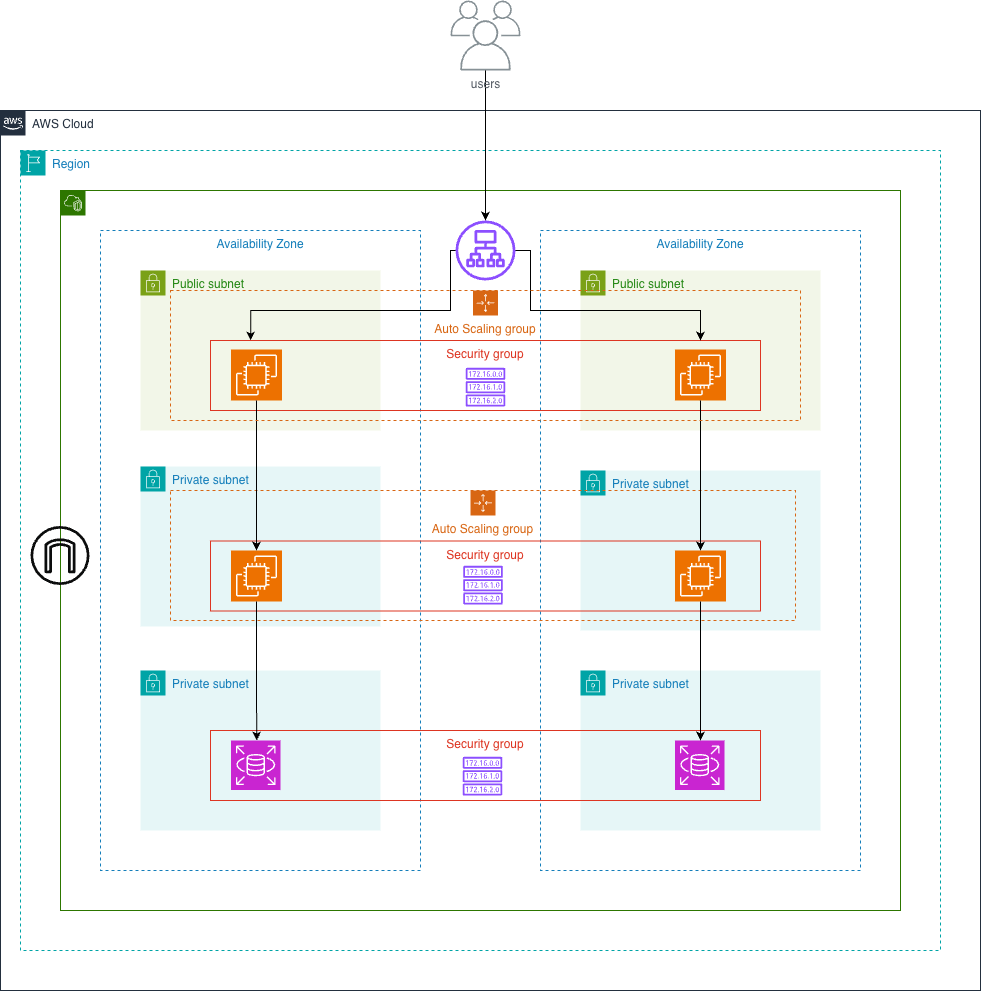

The diagram above was exported from draw.io. Its source (the exported page's mxGraphModel, read from the mxfile embedded in the PNG):
<mxGraphModel dx="1088" dy="1870" grid="1" gridSize="10" guides="1" tooltips="1" connect="1" arrows="1" fold="1" page="1" pageScale="1" pageWidth="850" pageHeight="1100" math="0" shadow="0">
  <root>
    <mxCell id="0" />
    <mxCell id="1" parent="0" />
    <mxCell id="kjc6WLqSK5qcPq_c-nR3-3" parent="1" style="points=[[0,0],[0.25,0],[0.5,0],[0.75,0],[1,0],[1,0.25],[1,0.5],[1,0.75],[1,1],[0.75,1],[0.5,1],[0.25,1],[0,1],[0,0.75],[0,0.5],[0,0.25]];outlineConnect=0;gradientColor=none;html=1;whiteSpace=wrap;fontSize=12;fontStyle=0;container=1;pointerEvents=0;collapsible=0;recursiveResize=0;shape=mxgraph.aws4.group;grIcon=mxgraph.aws4.group_aws_cloud_alt;strokeColor=#232F3E;fillColor=none;verticalAlign=top;align=left;spacingLeft=30;fontColor=#232F3E;dashed=0;" value="AWS Cloud" vertex="1">
      <mxGeometry height="880" width="980" x="100" y="80" as="geometry" />
    </mxCell>
    <mxCell id="kjc6WLqSK5qcPq_c-nR3-5" parent="1" style="points=[[0,0],[0.25,0],[0.5,0],[0.75,0],[1,0],[1,0.25],[1,0.5],[1,0.75],[1,1],[0.75,1],[0.5,1],[0.25,1],[0,1],[0,0.75],[0,0.5],[0,0.25]];outlineConnect=0;gradientColor=none;html=1;whiteSpace=wrap;fontSize=12;fontStyle=0;container=1;pointerEvents=0;collapsible=0;recursiveResize=0;shape=mxgraph.aws4.group;grIcon=mxgraph.aws4.group_region;strokeColor=#00A4A6;fillColor=none;verticalAlign=top;align=left;spacingLeft=30;fontColor=#147EBA;dashed=1;" value="Region" vertex="1">
      <mxGeometry height="800" width="920" x="120" y="120" as="geometry" />
    </mxCell>
    <mxCell id="kjc6WLqSK5qcPq_c-nR3-33" parent="kjc6WLqSK5qcPq_c-nR3-5" style="points=[[0,0],[0.25,0],[0.5,0],[0.75,0],[1,0],[1,0.25],[1,0.5],[1,0.75],[1,1],[0.75,1],[0.5,1],[0.25,1],[0,1],[0,0.75],[0,0.5],[0,0.25]];outlineConnect=0;gradientColor=none;html=1;whiteSpace=wrap;fontSize=12;fontStyle=0;container=1;pointerEvents=0;collapsible=0;recursiveResize=0;shape=mxgraph.aws4.group;grIcon=mxgraph.aws4.group_security_group;grStroke=0;strokeColor=#00A4A6;fillColor=#E6F6F7;verticalAlign=top;align=left;spacingLeft=30;fontColor=#147EBA;dashed=0;" value="Private subnet" vertex="1">
      <mxGeometry height="160" width="240" x="120" y="316" as="geometry" />
    </mxCell>
    <mxCell id="kjc6WLqSK5qcPq_c-nR3-6" parent="1" style="points=[[0,0],[0.25,0],[0.5,0],[0.75,0],[1,0],[1,0.25],[1,0.5],[1,0.75],[1,1],[0.75,1],[0.5,1],[0.25,1],[0,1],[0,0.75],[0,0.5],[0,0.25]];outlineConnect=0;html=1;whiteSpace=wrap;fontSize=12;fontStyle=0;container=1;pointerEvents=0;collapsible=0;recursiveResize=0;shape=mxgraph.aws4.group;grIcon=mxgraph.aws4.group_vpc2;strokeColor=#2D7600;fillColor=none;verticalAlign=top;align=left;spacingLeft=30;fontColor=#ffffff;dashed=0;" value="VPC" vertex="1">
      <mxGeometry height="720" width="840" x="160" y="160" as="geometry" />
    </mxCell>
    <mxCell id="kjc6WLqSK5qcPq_c-nR3-8" parent="kjc6WLqSK5qcPq_c-nR3-6" style="fillColor=none;strokeColor=#147EBA;dashed=1;verticalAlign=top;fontStyle=0;fontColor=#147EBA;whiteSpace=wrap;html=1;" value="Availability Zone" vertex="1">
      <mxGeometry height="640" width="320" x="40" y="40" as="geometry" />
    </mxCell>
    <mxCell id="kjc6WLqSK5qcPq_c-nR3-9" parent="kjc6WLqSK5qcPq_c-nR3-6" style="fillColor=none;strokeColor=#147EBA;dashed=1;verticalAlign=top;fontStyle=0;fontColor=#147EBA;whiteSpace=wrap;html=1;" value="Availability Zone" vertex="1">
      <mxGeometry height="640" width="320" x="480" y="40" as="geometry" />
    </mxCell>
    <mxCell id="kjc6WLqSK5qcPq_c-nR3-30" parent="kjc6WLqSK5qcPq_c-nR3-6" style="points=[[0,0],[0.25,0],[0.5,0],[0.75,0],[1,0],[1,0.25],[1,0.5],[1,0.75],[1,1],[0.75,1],[0.5,1],[0.25,1],[0,1],[0,0.75],[0,0.5],[0,0.25]];outlineConnect=0;gradientColor=none;html=1;whiteSpace=wrap;fontSize=12;fontStyle=0;container=1;pointerEvents=0;collapsible=0;recursiveResize=0;shape=mxgraph.aws4.group;grIcon=mxgraph.aws4.group_security_group;grStroke=0;strokeColor=#7AA116;fillColor=#F2F6E8;verticalAlign=top;align=left;spacingLeft=30;fontColor=#248814;dashed=0;" value="Public subnet" vertex="1">
      <mxGeometry height="160" width="240" x="80" y="80" as="geometry" />
    </mxCell>
    <mxCell id="kjc6WLqSK5qcPq_c-nR3-31" parent="kjc6WLqSK5qcPq_c-nR3-6" style="points=[[0,0],[0.25,0],[0.5,0],[0.75,0],[1,0],[1,0.25],[1,0.5],[1,0.75],[1,1],[0.75,1],[0.5,1],[0.25,1],[0,1],[0,0.75],[0,0.5],[0,0.25]];outlineConnect=0;gradientColor=none;html=1;whiteSpace=wrap;fontSize=12;fontStyle=0;container=1;pointerEvents=0;collapsible=0;recursiveResize=0;shape=mxgraph.aws4.group;grIcon=mxgraph.aws4.group_security_group;grStroke=0;strokeColor=#7AA116;fillColor=#F2F6E8;verticalAlign=top;align=left;spacingLeft=30;fontColor=#248814;dashed=0;" value="Public subnet" vertex="1">
      <mxGeometry height="160" width="240" x="520" y="80" as="geometry" />
    </mxCell>
    <mxCell id="kjc6WLqSK5qcPq_c-nR3-54" parent="kjc6WLqSK5qcPq_c-nR3-6" style="fillColor=none;strokeColor=#DD3522;verticalAlign=top;fontStyle=0;fontColor=#DD3522;whiteSpace=wrap;html=1;" value="Security group" vertex="1">
      <mxGeometry height="70" width="550" x="150" y="150" as="geometry" />
    </mxCell>
    <mxCell id="kjc6WLqSK5qcPq_c-nR3-35" parent="kjc6WLqSK5qcPq_c-nR3-6" style="points=[[0,0],[0.25,0],[0.5,0],[0.75,0],[1,0],[1,0.25],[1,0.5],[1,0.75],[1,1],[0.75,1],[0.5,1],[0.25,1],[0,1],[0,0.75],[0,0.5],[0,0.25]];outlineConnect=0;gradientColor=none;html=1;whiteSpace=wrap;fontSize=12;fontStyle=0;container=1;pointerEvents=0;collapsible=0;recursiveResize=0;shape=mxgraph.aws4.group;grIcon=mxgraph.aws4.group_security_group;grStroke=0;strokeColor=#00A4A6;fillColor=#E6F6F7;verticalAlign=top;align=left;spacingLeft=30;fontColor=#147EBA;dashed=0;" value="Private subnet" vertex="1">
      <mxGeometry height="160" width="240" x="520" y="280" as="geometry" />
    </mxCell>
    <mxCell id="kjc6WLqSK5qcPq_c-nR3-36" parent="kjc6WLqSK5qcPq_c-nR3-6" style="points=[[0,0],[0.25,0],[0.5,0],[0.75,0],[1,0],[1,0.25],[1,0.5],[1,0.75],[1,1],[0.75,1],[0.5,1],[0.25,1],[0,1],[0,0.75],[0,0.5],[0,0.25]];outlineConnect=0;gradientColor=none;html=1;whiteSpace=wrap;fontSize=12;fontStyle=0;container=1;pointerEvents=0;collapsible=0;recursiveResize=0;shape=mxgraph.aws4.group;grIcon=mxgraph.aws4.group_security_group;grStroke=0;strokeColor=#00A4A6;fillColor=#E6F6F7;verticalAlign=top;align=left;spacingLeft=30;fontColor=#147EBA;dashed=0;" value="Private subnet" vertex="1">
      <mxGeometry height="160" width="240" x="80" y="480" as="geometry" />
    </mxCell>
    <mxCell id="kjc6WLqSK5qcPq_c-nR3-37" parent="kjc6WLqSK5qcPq_c-nR3-6" style="points=[[0,0],[0.25,0],[0.5,0],[0.75,0],[1,0],[1,0.25],[1,0.5],[1,0.75],[1,1],[0.75,1],[0.5,1],[0.25,1],[0,1],[0,0.75],[0,0.5],[0,0.25]];outlineConnect=0;gradientColor=none;html=1;whiteSpace=wrap;fontSize=12;fontStyle=0;container=1;pointerEvents=0;collapsible=0;recursiveResize=0;shape=mxgraph.aws4.group;grIcon=mxgraph.aws4.group_security_group;grStroke=0;strokeColor=#00A4A6;fillColor=#E6F6F7;verticalAlign=top;align=left;spacingLeft=30;fontColor=#147EBA;dashed=0;" value="Private subnet" vertex="1">
      <mxGeometry height="160" width="240" x="520" y="480" as="geometry" />
    </mxCell>
    <mxCell id="kjc6WLqSK5qcPq_c-nR3-38" parent="kjc6WLqSK5qcPq_c-nR3-6" style="sketch=0;points=[[0,0,0],[0.25,0,0],[0.5,0,0],[0.75,0,0],[1,0,0],[0,1,0],[0.25,1,0],[0.5,1,0],[0.75,1,0],[1,1,0],[0,0.25,0],[0,0.5,0],[0,0.75,0],[1,0.25,0],[1,0.5,0],[1,0.75,0]];outlineConnect=0;fontColor=#232F3E;fillColor=#ED7100;strokeColor=#ffffff;dashed=0;verticalLabelPosition=bottom;verticalAlign=top;align=center;html=1;fontSize=12;fontStyle=0;aspect=fixed;shape=mxgraph.aws4.resourceIcon;resIcon=mxgraph.aws4.ec2;" value="" vertex="1">
      <mxGeometry height="51" width="51" x="170.5" y="159" as="geometry" />
    </mxCell>
    <mxCell id="kjc6WLqSK5qcPq_c-nR3-55" parent="kjc6WLqSK5qcPq_c-nR3-6" style="fillColor=none;strokeColor=#DD3522;verticalAlign=top;fontStyle=0;fontColor=#DD3522;whiteSpace=wrap;html=1;" value="Security group" vertex="1">
      <mxGeometry height="70" width="550" x="150" y="350.5" as="geometry" />
    </mxCell>
    <mxCell id="kjc6WLqSK5qcPq_c-nR3-51" parent="kjc6WLqSK5qcPq_c-nR3-6" style="sketch=0;points=[[0,0,0],[0.25,0,0],[0.5,0,0],[0.75,0,0],[1,0,0],[0,1,0],[0.25,1,0],[0.5,1,0],[0.75,1,0],[1,1,0],[0,0.25,0],[0,0.5,0],[0,0.75,0],[1,0.25,0],[1,0.5,0],[1,0.75,0]];outlineConnect=0;fontColor=#232F3E;fillColor=#ED7100;strokeColor=#ffffff;dashed=0;verticalLabelPosition=bottom;verticalAlign=top;align=center;html=1;fontSize=12;fontStyle=0;aspect=fixed;shape=mxgraph.aws4.resourceIcon;resIcon=mxgraph.aws4.ec2;" value="" vertex="1">
      <mxGeometry height="51" width="51" x="614.5" y="159" as="geometry" />
    </mxCell>
    <mxCell id="kjc6WLqSK5qcPq_c-nR3-52" parent="kjc6WLqSK5qcPq_c-nR3-6" style="sketch=0;points=[[0,0,0],[0.25,0,0],[0.5,0,0],[0.75,0,0],[1,0,0],[0,1,0],[0.25,1,0],[0.5,1,0],[0.75,1,0],[1,1,0],[0,0.25,0],[0,0.5,0],[0,0.75,0],[1,0.25,0],[1,0.5,0],[1,0.75,0]];outlineConnect=0;fontColor=#232F3E;fillColor=#ED7100;strokeColor=#ffffff;dashed=0;verticalLabelPosition=bottom;verticalAlign=top;align=center;html=1;fontSize=12;fontStyle=0;aspect=fixed;shape=mxgraph.aws4.resourceIcon;resIcon=mxgraph.aws4.ec2;" value="" vertex="1">
      <mxGeometry height="51" width="51" x="170.5" y="360" as="geometry" />
    </mxCell>
    <mxCell id="kjc6WLqSK5qcPq_c-nR3-53" parent="kjc6WLqSK5qcPq_c-nR3-6" style="sketch=0;points=[[0,0,0],[0.25,0,0],[0.5,0,0],[0.75,0,0],[1,0,0],[0,1,0],[0.25,1,0],[0.5,1,0],[0.75,1,0],[1,1,0],[0,0.25,0],[0,0.5,0],[0,0.75,0],[1,0.25,0],[1,0.5,0],[1,0.75,0]];outlineConnect=0;fontColor=#232F3E;fillColor=#ED7100;strokeColor=#ffffff;dashed=0;verticalLabelPosition=bottom;verticalAlign=top;align=center;html=1;fontSize=12;fontStyle=0;aspect=fixed;shape=mxgraph.aws4.resourceIcon;resIcon=mxgraph.aws4.ec2;" value="" vertex="1">
      <mxGeometry height="51" width="51" x="614.5" y="360" as="geometry" />
    </mxCell>
    <mxCell id="kjc6WLqSK5qcPq_c-nR3-57" parent="kjc6WLqSK5qcPq_c-nR3-6" style="points=[[0,0],[0.25,0],[0.5,0],[0.75,0],[1,0],[1,0.25],[1,0.5],[1,0.75],[1,1],[0.75,1],[0.5,1],[0.25,1],[0,1],[0,0.75],[0,0.5],[0,0.25]];outlineConnect=0;gradientColor=none;html=1;whiteSpace=wrap;fontSize=12;fontStyle=0;container=1;pointerEvents=0;collapsible=0;recursiveResize=0;shape=mxgraph.aws4.groupCenter;grIcon=mxgraph.aws4.group_auto_scaling_group;grStroke=1;strokeColor=#D86613;fillColor=none;verticalAlign=top;align=center;fontColor=#D86613;dashed=1;spacingTop=25;" value="Auto Scaling group" vertex="1">
      <mxGeometry height="130" width="625" x="110" y="300" as="geometry" />
    </mxCell>
    <mxCell id="kjc6WLqSK5qcPq_c-nR3-64" parent="kjc6WLqSK5qcPq_c-nR3-57" style="sketch=0;outlineConnect=0;fontColor=#232F3E;gradientColor=none;fillColor=#8C4FFF;strokeColor=none;dashed=0;verticalLabelPosition=bottom;verticalAlign=top;align=center;html=1;fontSize=12;fontStyle=0;aspect=fixed;pointerEvents=1;shape=mxgraph.aws4.route_table;" value="" vertex="1">
      <mxGeometry height="38.64" width="39.66" x="292.66999999999996" y="75.36000000000001" as="geometry" />
    </mxCell>
    <mxCell id="kjc6WLqSK5qcPq_c-nR3-58" parent="kjc6WLqSK5qcPq_c-nR3-6" style="sketch=0;points=[[0,0,0],[0.25,0,0],[0.5,0,0],[0.75,0,0],[1,0,0],[0,1,0],[0.25,1,0],[0.5,1,0],[0.75,1,0],[1,1,0],[0,0.25,0],[0,0.5,0],[0,0.75,0],[1,0.25,0],[1,0.5,0],[1,0.75,0]];outlineConnect=0;fontColor=#232F3E;fillColor=#C925D1;strokeColor=#ffffff;dashed=0;verticalLabelPosition=bottom;verticalAlign=top;align=center;html=1;fontSize=12;fontStyle=0;aspect=fixed;shape=mxgraph.aws4.resourceIcon;resIcon=mxgraph.aws4.rds;" value="" vertex="1">
      <mxGeometry height="49.5" width="49.5" x="170.5" y="550" as="geometry" />
    </mxCell>
    <mxCell id="kjc6WLqSK5qcPq_c-nR3-59" parent="kjc6WLqSK5qcPq_c-nR3-6" style="sketch=0;points=[[0,0,0],[0.25,0,0],[0.5,0,0],[0.75,0,0],[1,0,0],[0,1,0],[0.25,1,0],[0.5,1,0],[0.75,1,0],[1,1,0],[0,0.25,0],[0,0.5,0],[0,0.75,0],[1,0.25,0],[1,0.5,0],[1,0.75,0]];outlineConnect=0;fontColor=#232F3E;fillColor=#C925D1;strokeColor=#ffffff;dashed=0;verticalLabelPosition=bottom;verticalAlign=top;align=center;html=1;fontSize=12;fontStyle=0;aspect=fixed;shape=mxgraph.aws4.resourceIcon;resIcon=mxgraph.aws4.rds;" value="" vertex="1">
      <mxGeometry height="49.5" width="49.5" x="614.5" y="550" as="geometry" />
    </mxCell>
    <mxCell id="kjc6WLqSK5qcPq_c-nR3-7" parent="kjc6WLqSK5qcPq_c-nR3-6" style="sketch=0;outlineConnect=0;fontColor=#ffffff;fillColor=light-dark(#0c0d0d, #6db2ff);strokeColor=#001DBC;dashed=0;verticalLabelPosition=bottom;verticalAlign=top;align=center;html=1;fontSize=12;fontStyle=0;aspect=fixed;pointerEvents=1;shape=mxgraph.aws4.internet_gateway;" value="" vertex="1">
      <mxGeometry height="59" width="59" x="-30" y="335.5" as="geometry" />
    </mxCell>
    <mxCell id="kjc6WLqSK5qcPq_c-nR3-62" parent="kjc6WLqSK5qcPq_c-nR3-6" style="sketch=0;outlineConnect=0;fontColor=#232F3E;gradientColor=none;fillColor=#8C4FFF;strokeColor=none;dashed=0;verticalLabelPosition=bottom;verticalAlign=top;align=center;html=1;fontSize=12;fontStyle=0;aspect=fixed;pointerEvents=1;shape=mxgraph.aws4.route_table;" value="" vertex="1">
      <mxGeometry height="38.64" width="39.66" x="405.17" y="177.36" as="geometry" />
    </mxCell>
    <mxCell id="kjc6WLqSK5qcPq_c-nR3-65" parent="kjc6WLqSK5qcPq_c-nR3-6" style="sketch=0;outlineConnect=0;fontColor=#232F3E;gradientColor=none;fillColor=#8C4FFF;strokeColor=none;dashed=0;verticalLabelPosition=bottom;verticalAlign=top;align=center;html=1;fontSize=12;fontStyle=0;aspect=fixed;pointerEvents=1;shape=mxgraph.aws4.application_load_balancer;" value="" vertex="1">
      <mxGeometry height="60" width="60" x="395" y="30" as="geometry" />
    </mxCell>
    <mxCell id="kjc6WLqSK5qcPq_c-nR3-72" edge="1" parent="kjc6WLqSK5qcPq_c-nR3-6" source="kjc6WLqSK5qcPq_c-nR3-65" style="edgeStyle=orthogonalEdgeStyle;rounded=0;orthogonalLoop=1;jettySize=auto;html=1;entryX=0.073;entryY=0;entryDx=0;entryDy=0;entryPerimeter=0;" target="kjc6WLqSK5qcPq_c-nR3-54">
      <mxGeometry relative="1" as="geometry">
        <Array as="points">
          <mxPoint x="390" y="60" />
          <mxPoint x="390" y="120" />
          <mxPoint x="190" y="120" />
        </Array>
      </mxGeometry>
    </mxCell>
    <mxCell id="kjc6WLqSK5qcPq_c-nR3-73" edge="1" parent="kjc6WLqSK5qcPq_c-nR3-6" source="kjc6WLqSK5qcPq_c-nR3-65" style="edgeStyle=orthogonalEdgeStyle;rounded=0;orthogonalLoop=1;jettySize=auto;html=1;" target="kjc6WLqSK5qcPq_c-nR3-54">
      <mxGeometry relative="1" as="geometry">
        <Array as="points">
          <mxPoint x="470" y="60" />
          <mxPoint x="470" y="120" />
          <mxPoint x="640" y="120" />
        </Array>
      </mxGeometry>
    </mxCell>
    <mxCell id="kjc6WLqSK5qcPq_c-nR3-74" edge="1" parent="kjc6WLqSK5qcPq_c-nR3-6" source="kjc6WLqSK5qcPq_c-nR3-38" style="edgeStyle=orthogonalEdgeStyle;rounded=0;orthogonalLoop=1;jettySize=auto;html=1;entryX=0.5;entryY=0;entryDx=0;entryDy=0;entryPerimeter=0;" target="kjc6WLqSK5qcPq_c-nR3-52">
      <mxGeometry relative="1" as="geometry" />
    </mxCell>
    <mxCell id="kjc6WLqSK5qcPq_c-nR3-75" edge="1" parent="kjc6WLqSK5qcPq_c-nR3-6" source="kjc6WLqSK5qcPq_c-nR3-51" style="edgeStyle=orthogonalEdgeStyle;rounded=0;orthogonalLoop=1;jettySize=auto;html=1;entryX=0.5;entryY=0;entryDx=0;entryDy=0;entryPerimeter=0;" target="kjc6WLqSK5qcPq_c-nR3-53">
      <mxGeometry relative="1" as="geometry" />
    </mxCell>
    <mxCell id="kjc6WLqSK5qcPq_c-nR3-60" parent="1" style="fillColor=none;strokeColor=#DD3522;verticalAlign=top;fontStyle=0;fontColor=#DD3522;whiteSpace=wrap;html=1;" value="Security group" vertex="1">
      <mxGeometry height="70" width="550" x="310" y="700" as="geometry" />
    </mxCell>
    <mxCell id="kjc6WLqSK5qcPq_c-nR3-56" parent="1" style="points=[[0,0],[0.25,0],[0.5,0],[0.75,0],[1,0],[1,0.25],[1,0.5],[1,0.75],[1,1],[0.75,1],[0.5,1],[0.25,1],[0,1],[0,0.75],[0,0.5],[0,0.25]];outlineConnect=0;gradientColor=none;html=1;whiteSpace=wrap;fontSize=12;fontStyle=0;container=1;pointerEvents=0;collapsible=0;recursiveResize=0;shape=mxgraph.aws4.groupCenter;grIcon=mxgraph.aws4.group_auto_scaling_group;grStroke=1;strokeColor=#D86613;fillColor=none;verticalAlign=top;align=center;fontColor=#D86613;dashed=1;spacingTop=25;" value="Auto Scaling group" vertex="1">
      <mxGeometry height="130" width="630" x="270" y="260" as="geometry" />
    </mxCell>
    <mxCell id="kjc6WLqSK5qcPq_c-nR3-69" edge="1" parent="1" source="kjc6WLqSK5qcPq_c-nR3-61" style="edgeStyle=orthogonalEdgeStyle;rounded=0;orthogonalLoop=1;jettySize=auto;html=1;" target="kjc6WLqSK5qcPq_c-nR3-65">
      <mxGeometry relative="1" as="geometry" />
    </mxCell>
    <mxCell id="kjc6WLqSK5qcPq_c-nR3-61" parent="1" style="sketch=0;outlineConnect=0;gradientColor=none;fontColor=#545B64;strokeColor=none;fillColor=#879196;dashed=0;verticalLabelPosition=bottom;verticalAlign=top;align=center;html=1;fontSize=12;fontStyle=0;aspect=fixed;shape=mxgraph.aws4.illustration_users;pointerEvents=1" value="users" vertex="1">
      <mxGeometry height="70" width="70" x="550" y="-30" as="geometry" />
    </mxCell>
    <mxCell id="kjc6WLqSK5qcPq_c-nR3-63" parent="1" style="sketch=0;outlineConnect=0;fontColor=#232F3E;gradientColor=none;fillColor=#8C4FFF;strokeColor=none;dashed=0;verticalLabelPosition=bottom;verticalAlign=top;align=center;html=1;fontSize=12;fontStyle=0;aspect=fixed;pointerEvents=1;shape=mxgraph.aws4.route_table;" value="" vertex="1">
      <mxGeometry height="38.64" width="39.66" x="562.17" y="726.36" as="geometry" />
    </mxCell>
    <mxCell id="kjc6WLqSK5qcPq_c-nR3-76" edge="1" parent="1" source="kjc6WLqSK5qcPq_c-nR3-52" style="edgeStyle=orthogonalEdgeStyle;rounded=0;orthogonalLoop=1;jettySize=auto;html=1;entryX=0.084;entryY=0.143;entryDx=0;entryDy=0;entryPerimeter=0;" target="kjc6WLqSK5qcPq_c-nR3-60">
      <mxGeometry relative="1" as="geometry" />
    </mxCell>
    <mxCell id="kjc6WLqSK5qcPq_c-nR3-77" edge="1" parent="1" source="kjc6WLqSK5qcPq_c-nR3-53" style="edgeStyle=orthogonalEdgeStyle;rounded=0;orthogonalLoop=1;jettySize=auto;html=1;entryX=0.891;entryY=0.143;entryDx=0;entryDy=0;entryPerimeter=0;" target="kjc6WLqSK5qcPq_c-nR3-60">
      <mxGeometry relative="1" as="geometry" />
    </mxCell>
  </root>
</mxGraphModel>